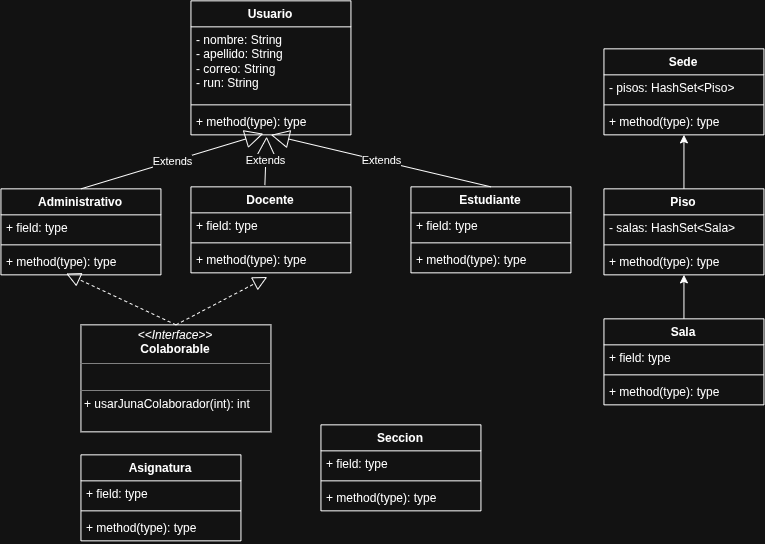

The diagram above was exported from draw.io. Its source (the exported page's mxGraphModel, read from the mxfile embedded in the PNG):
<mxGraphModel dx="955" dy="553" grid="1" gridSize="10" guides="1" tooltips="1" connect="1" arrows="1" fold="1" page="1" pageScale="1" pageWidth="827" pageHeight="1169" math="0" shadow="0">
  <root>
    <mxCell id="0" />
    <mxCell id="1" parent="0" />
    <mxCell id="oYUJs_S4SARbFSictQ93-1" parent="1" style="swimlane;fontStyle=1;align=center;verticalAlign=top;childLayout=stackLayout;horizontal=1;startSize=26;horizontalStack=0;resizeParent=1;resizeParentMax=0;resizeLast=0;collapsible=1;marginBottom=0;whiteSpace=wrap;html=1;" value="Sede" vertex="1">
      <mxGeometry height="86" width="160" x="603" y="64" as="geometry" />
    </mxCell>
    <mxCell id="oYUJs_S4SARbFSictQ93-2" parent="oYUJs_S4SARbFSictQ93-1" style="text;strokeColor=none;fillColor=none;align=left;verticalAlign=top;spacingLeft=4;spacingRight=4;overflow=hidden;rotatable=0;points=[[0,0.5],[1,0.5]];portConstraint=eastwest;whiteSpace=wrap;html=1;" value="- pisos: HashSet&amp;lt;Piso&amp;gt;" vertex="1">
      <mxGeometry height="26" width="160" y="26" as="geometry" />
    </mxCell>
    <mxCell id="oYUJs_S4SARbFSictQ93-3" parent="oYUJs_S4SARbFSictQ93-1" style="line;strokeWidth=1;fillColor=none;align=left;verticalAlign=middle;spacingTop=-1;spacingLeft=3;spacingRight=3;rotatable=0;labelPosition=right;points=[];portConstraint=eastwest;strokeColor=inherit;" value="" vertex="1">
      <mxGeometry height="8" width="160" y="52" as="geometry" />
    </mxCell>
    <mxCell id="oYUJs_S4SARbFSictQ93-4" parent="oYUJs_S4SARbFSictQ93-1" style="text;strokeColor=none;fillColor=none;align=left;verticalAlign=top;spacingLeft=4;spacingRight=4;overflow=hidden;rotatable=0;points=[[0,0.5],[1,0.5]];portConstraint=eastwest;whiteSpace=wrap;html=1;" value="+ method(type): type" vertex="1">
      <mxGeometry height="26" width="160" y="60" as="geometry" />
    </mxCell>
    <mxCell id="oYUJs_S4SARbFSictQ93-14" edge="1" parent="1" source="oYUJs_S4SARbFSictQ93-5" style="edgeStyle=orthogonalEdgeStyle;rounded=0;orthogonalLoop=1;jettySize=auto;html=1;entryX=0.5;entryY=1;entryDx=0;entryDy=0;" target="oYUJs_S4SARbFSictQ93-1">
      <mxGeometry relative="1" as="geometry" />
    </mxCell>
    <mxCell id="oYUJs_S4SARbFSictQ93-5" parent="1" style="swimlane;fontStyle=1;align=center;verticalAlign=top;childLayout=stackLayout;horizontal=1;startSize=26;horizontalStack=0;resizeParent=1;resizeParentMax=0;resizeLast=0;collapsible=1;marginBottom=0;whiteSpace=wrap;html=1;" value="Piso" vertex="1">
      <mxGeometry height="86" width="160" x="603" y="204" as="geometry" />
    </mxCell>
    <mxCell id="oYUJs_S4SARbFSictQ93-6" parent="oYUJs_S4SARbFSictQ93-5" style="text;strokeColor=none;fillColor=none;align=left;verticalAlign=top;spacingLeft=4;spacingRight=4;overflow=hidden;rotatable=0;points=[[0,0.5],[1,0.5]];portConstraint=eastwest;whiteSpace=wrap;html=1;" value="- salas: HashSet&amp;lt;Sala&amp;gt;" vertex="1">
      <mxGeometry height="26" width="160" y="26" as="geometry" />
    </mxCell>
    <mxCell id="oYUJs_S4SARbFSictQ93-7" parent="oYUJs_S4SARbFSictQ93-5" style="line;strokeWidth=1;fillColor=none;align=left;verticalAlign=middle;spacingTop=-1;spacingLeft=3;spacingRight=3;rotatable=0;labelPosition=right;points=[];portConstraint=eastwest;strokeColor=inherit;" value="" vertex="1">
      <mxGeometry height="8" width="160" y="52" as="geometry" />
    </mxCell>
    <mxCell id="oYUJs_S4SARbFSictQ93-8" parent="oYUJs_S4SARbFSictQ93-5" style="text;strokeColor=none;fillColor=none;align=left;verticalAlign=top;spacingLeft=4;spacingRight=4;overflow=hidden;rotatable=0;points=[[0,0.5],[1,0.5]];portConstraint=eastwest;whiteSpace=wrap;html=1;" value="+ method(type): type" vertex="1">
      <mxGeometry height="26" width="160" y="60" as="geometry" />
    </mxCell>
    <mxCell id="oYUJs_S4SARbFSictQ93-13" edge="1" parent="1" source="oYUJs_S4SARbFSictQ93-9" style="edgeStyle=orthogonalEdgeStyle;rounded=0;orthogonalLoop=1;jettySize=auto;html=1;entryX=0.5;entryY=1;entryDx=0;entryDy=0;" target="oYUJs_S4SARbFSictQ93-5">
      <mxGeometry relative="1" as="geometry" />
    </mxCell>
    <mxCell id="oYUJs_S4SARbFSictQ93-9" parent="1" style="swimlane;fontStyle=1;align=center;verticalAlign=top;childLayout=stackLayout;horizontal=1;startSize=26;horizontalStack=0;resizeParent=1;resizeParentMax=0;resizeLast=0;collapsible=1;marginBottom=0;whiteSpace=wrap;html=1;" value="Sala" vertex="1">
      <mxGeometry height="86" width="160" x="603" y="334" as="geometry" />
    </mxCell>
    <mxCell id="oYUJs_S4SARbFSictQ93-10" parent="oYUJs_S4SARbFSictQ93-9" style="text;strokeColor=none;fillColor=none;align=left;verticalAlign=top;spacingLeft=4;spacingRight=4;overflow=hidden;rotatable=0;points=[[0,0.5],[1,0.5]];portConstraint=eastwest;whiteSpace=wrap;html=1;" value="+ field: type" vertex="1">
      <mxGeometry height="26" width="160" y="26" as="geometry" />
    </mxCell>
    <mxCell id="oYUJs_S4SARbFSictQ93-11" parent="oYUJs_S4SARbFSictQ93-9" style="line;strokeWidth=1;fillColor=none;align=left;verticalAlign=middle;spacingTop=-1;spacingLeft=3;spacingRight=3;rotatable=0;labelPosition=right;points=[];portConstraint=eastwest;strokeColor=inherit;" value="" vertex="1">
      <mxGeometry height="8" width="160" y="52" as="geometry" />
    </mxCell>
    <mxCell id="oYUJs_S4SARbFSictQ93-12" parent="oYUJs_S4SARbFSictQ93-9" style="text;strokeColor=none;fillColor=none;align=left;verticalAlign=top;spacingLeft=4;spacingRight=4;overflow=hidden;rotatable=0;points=[[0,0.5],[1,0.5]];portConstraint=eastwest;whiteSpace=wrap;html=1;" value="+ method(type): type" vertex="1">
      <mxGeometry height="26" width="160" y="60" as="geometry" />
    </mxCell>
    <mxCell id="oYUJs_S4SARbFSictQ93-15" parent="1" style="swimlane;fontStyle=1;align=center;verticalAlign=top;childLayout=stackLayout;horizontal=1;startSize=26;horizontalStack=0;resizeParent=1;resizeParentMax=0;resizeLast=0;collapsible=1;marginBottom=0;whiteSpace=wrap;html=1;" value="Seccion" vertex="1">
      <mxGeometry height="86" width="160" x="320" y="440" as="geometry" />
    </mxCell>
    <mxCell id="oYUJs_S4SARbFSictQ93-16" parent="oYUJs_S4SARbFSictQ93-15" style="text;strokeColor=none;fillColor=none;align=left;verticalAlign=top;spacingLeft=4;spacingRight=4;overflow=hidden;rotatable=0;points=[[0,0.5],[1,0.5]];portConstraint=eastwest;whiteSpace=wrap;html=1;" value="+ field: type" vertex="1">
      <mxGeometry height="26" width="160" y="26" as="geometry" />
    </mxCell>
    <mxCell id="oYUJs_S4SARbFSictQ93-17" parent="oYUJs_S4SARbFSictQ93-15" style="line;strokeWidth=1;fillColor=none;align=left;verticalAlign=middle;spacingTop=-1;spacingLeft=3;spacingRight=3;rotatable=0;labelPosition=right;points=[];portConstraint=eastwest;strokeColor=inherit;" value="" vertex="1">
      <mxGeometry height="8" width="160" y="52" as="geometry" />
    </mxCell>
    <mxCell id="oYUJs_S4SARbFSictQ93-18" parent="oYUJs_S4SARbFSictQ93-15" style="text;strokeColor=none;fillColor=none;align=left;verticalAlign=top;spacingLeft=4;spacingRight=4;overflow=hidden;rotatable=0;points=[[0,0.5],[1,0.5]];portConstraint=eastwest;whiteSpace=wrap;html=1;" value="+ method(type): type" vertex="1">
      <mxGeometry height="26" width="160" y="60" as="geometry" />
    </mxCell>
    <mxCell id="oYUJs_S4SARbFSictQ93-19" parent="1" style="swimlane;fontStyle=1;align=center;verticalAlign=top;childLayout=stackLayout;horizontal=1;startSize=26;horizontalStack=0;resizeParent=1;resizeParentMax=0;resizeLast=0;collapsible=1;marginBottom=0;whiteSpace=wrap;html=1;" value="Asignatura" vertex="1">
      <mxGeometry height="86" width="160" x="80" y="470" as="geometry" />
    </mxCell>
    <mxCell id="oYUJs_S4SARbFSictQ93-20" parent="oYUJs_S4SARbFSictQ93-19" style="text;strokeColor=none;fillColor=none;align=left;verticalAlign=top;spacingLeft=4;spacingRight=4;overflow=hidden;rotatable=0;points=[[0,0.5],[1,0.5]];portConstraint=eastwest;whiteSpace=wrap;html=1;" value="+ field: type" vertex="1">
      <mxGeometry height="26" width="160" y="26" as="geometry" />
    </mxCell>
    <mxCell id="oYUJs_S4SARbFSictQ93-21" parent="oYUJs_S4SARbFSictQ93-19" style="line;strokeWidth=1;fillColor=none;align=left;verticalAlign=middle;spacingTop=-1;spacingLeft=3;spacingRight=3;rotatable=0;labelPosition=right;points=[];portConstraint=eastwest;strokeColor=inherit;" value="" vertex="1">
      <mxGeometry height="8" width="160" y="52" as="geometry" />
    </mxCell>
    <mxCell id="oYUJs_S4SARbFSictQ93-22" parent="oYUJs_S4SARbFSictQ93-19" style="text;strokeColor=none;fillColor=none;align=left;verticalAlign=top;spacingLeft=4;spacingRight=4;overflow=hidden;rotatable=0;points=[[0,0.5],[1,0.5]];portConstraint=eastwest;whiteSpace=wrap;html=1;" value="+ method(type): type" vertex="1">
      <mxGeometry height="26" width="160" y="60" as="geometry" />
    </mxCell>
    <mxCell id="oYUJs_S4SARbFSictQ93-23" parent="1" style="swimlane;fontStyle=1;align=center;verticalAlign=top;childLayout=stackLayout;horizontal=1;startSize=26;horizontalStack=0;resizeParent=1;resizeParentMax=0;resizeLast=0;collapsible=1;marginBottom=0;whiteSpace=wrap;html=1;" value="Docente" vertex="1">
      <mxGeometry height="86" width="160" x="190" y="202" as="geometry" />
    </mxCell>
    <mxCell id="oYUJs_S4SARbFSictQ93-24" parent="oYUJs_S4SARbFSictQ93-23" style="text;strokeColor=none;fillColor=none;align=left;verticalAlign=top;spacingLeft=4;spacingRight=4;overflow=hidden;rotatable=0;points=[[0,0.5],[1,0.5]];portConstraint=eastwest;whiteSpace=wrap;html=1;" value="+ field: type" vertex="1">
      <mxGeometry height="26" width="160" y="26" as="geometry" />
    </mxCell>
    <mxCell id="oYUJs_S4SARbFSictQ93-25" parent="oYUJs_S4SARbFSictQ93-23" style="line;strokeWidth=1;fillColor=none;align=left;verticalAlign=middle;spacingTop=-1;spacingLeft=3;spacingRight=3;rotatable=0;labelPosition=right;points=[];portConstraint=eastwest;strokeColor=inherit;" value="" vertex="1">
      <mxGeometry height="8" width="160" y="52" as="geometry" />
    </mxCell>
    <mxCell id="oYUJs_S4SARbFSictQ93-26" parent="oYUJs_S4SARbFSictQ93-23" style="text;strokeColor=none;fillColor=none;align=left;verticalAlign=top;spacingLeft=4;spacingRight=4;overflow=hidden;rotatable=0;points=[[0,0.5],[1,0.5]];portConstraint=eastwest;whiteSpace=wrap;html=1;" value="+ method(type): type" vertex="1">
      <mxGeometry height="26" width="160" y="60" as="geometry" />
    </mxCell>
    <mxCell id="oYUJs_S4SARbFSictQ93-27" parent="1" style="swimlane;fontStyle=1;align=center;verticalAlign=top;childLayout=stackLayout;horizontal=1;startSize=26;horizontalStack=0;resizeParent=1;resizeParentMax=0;resizeLast=0;collapsible=1;marginBottom=0;whiteSpace=wrap;html=1;" value="Estudiante" vertex="1">
      <mxGeometry height="86" width="160" x="410" y="202" as="geometry" />
    </mxCell>
    <mxCell id="oYUJs_S4SARbFSictQ93-28" parent="oYUJs_S4SARbFSictQ93-27" style="text;strokeColor=none;fillColor=none;align=left;verticalAlign=top;spacingLeft=4;spacingRight=4;overflow=hidden;rotatable=0;points=[[0,0.5],[1,0.5]];portConstraint=eastwest;whiteSpace=wrap;html=1;" value="+ field: type" vertex="1">
      <mxGeometry height="26" width="160" y="26" as="geometry" />
    </mxCell>
    <mxCell id="oYUJs_S4SARbFSictQ93-29" parent="oYUJs_S4SARbFSictQ93-27" style="line;strokeWidth=1;fillColor=none;align=left;verticalAlign=middle;spacingTop=-1;spacingLeft=3;spacingRight=3;rotatable=0;labelPosition=right;points=[];portConstraint=eastwest;strokeColor=inherit;" value="" vertex="1">
      <mxGeometry height="8" width="160" y="52" as="geometry" />
    </mxCell>
    <mxCell id="oYUJs_S4SARbFSictQ93-30" parent="oYUJs_S4SARbFSictQ93-27" style="text;strokeColor=none;fillColor=none;align=left;verticalAlign=top;spacingLeft=4;spacingRight=4;overflow=hidden;rotatable=0;points=[[0,0.5],[1,0.5]];portConstraint=eastwest;whiteSpace=wrap;html=1;" value="+ method(type): type" vertex="1">
      <mxGeometry height="26" width="160" y="60" as="geometry" />
    </mxCell>
    <mxCell id="oYUJs_S4SARbFSictQ93-32" parent="1" style="swimlane;fontStyle=1;align=center;verticalAlign=top;childLayout=stackLayout;horizontal=1;startSize=26;horizontalStack=0;resizeParent=1;resizeParentMax=0;resizeLast=0;collapsible=1;marginBottom=0;whiteSpace=wrap;html=1;" value="Usuario" vertex="1">
      <mxGeometry height="134" width="160" x="190" y="16" as="geometry" />
    </mxCell>
    <mxCell id="oYUJs_S4SARbFSictQ93-33" parent="oYUJs_S4SARbFSictQ93-32" style="text;strokeColor=none;fillColor=none;align=left;verticalAlign=top;spacingLeft=4;spacingRight=4;overflow=hidden;rotatable=0;points=[[0,0.5],[1,0.5]];portConstraint=eastwest;whiteSpace=wrap;html=1;" value="&lt;div&gt;- nombre: String&lt;/div&gt;&lt;div&gt;- apellido: String&lt;/div&gt;- correo: String&lt;div&gt;- run: String&lt;/div&gt;" vertex="1">
      <mxGeometry height="74" width="160" y="26" as="geometry" />
    </mxCell>
    <mxCell id="oYUJs_S4SARbFSictQ93-34" parent="oYUJs_S4SARbFSictQ93-32" style="line;strokeWidth=1;fillColor=none;align=left;verticalAlign=middle;spacingTop=-1;spacingLeft=3;spacingRight=3;rotatable=0;labelPosition=right;points=[];portConstraint=eastwest;strokeColor=inherit;" value="" vertex="1">
      <mxGeometry height="8" width="160" y="100" as="geometry" />
    </mxCell>
    <mxCell id="oYUJs_S4SARbFSictQ93-35" parent="oYUJs_S4SARbFSictQ93-32" style="text;strokeColor=none;fillColor=none;align=left;verticalAlign=top;spacingLeft=4;spacingRight=4;overflow=hidden;rotatable=0;points=[[0,0.5],[1,0.5]];portConstraint=eastwest;whiteSpace=wrap;html=1;" value="+ method(type): type" vertex="1">
      <mxGeometry height="26" width="160" y="108" as="geometry" />
    </mxCell>
    <mxCell id="oYUJs_S4SARbFSictQ93-36" edge="1" parent="1" source="oYUJs_S4SARbFSictQ93-23" style="endArrow=block;endSize=16;endFill=0;html=1;rounded=0;exitX=0.462;exitY=-0.02;exitDx=0;exitDy=0;exitPerimeter=0;entryX=0.473;entryY=1.07;entryDx=0;entryDy=0;entryPerimeter=0;" target="oYUJs_S4SARbFSictQ93-35" value="Extends">
      <mxGeometry relative="1" width="160" as="geometry">
        <mxPoint x="60" y="170" as="sourcePoint" />
        <mxPoint x="220" y="170" as="targetPoint" />
      </mxGeometry>
    </mxCell>
    <mxCell id="oYUJs_S4SARbFSictQ93-37" edge="1" parent="1" source="oYUJs_S4SARbFSictQ93-27" style="endArrow=block;endSize=16;endFill=0;html=1;rounded=0;entryX=0.5;entryY=1;entryDx=0;entryDy=0;exitX=0.5;exitY=0;exitDx=0;exitDy=0;" target="oYUJs_S4SARbFSictQ93-32" value="Extends">
      <mxGeometry relative="1" width="160" as="geometry">
        <mxPoint x="330" y="250" as="sourcePoint" />
        <mxPoint x="490" y="250" as="targetPoint" />
      </mxGeometry>
    </mxCell>
    <mxCell id="oYUJs_S4SARbFSictQ93-38" parent="1" style="swimlane;fontStyle=1;align=center;verticalAlign=top;childLayout=stackLayout;horizontal=1;startSize=26;horizontalStack=0;resizeParent=1;resizeParentMax=0;resizeLast=0;collapsible=1;marginBottom=0;whiteSpace=wrap;html=1;" value="Administrativo" vertex="1">
      <mxGeometry height="86" width="160" y="204" as="geometry" />
    </mxCell>
    <mxCell id="oYUJs_S4SARbFSictQ93-39" parent="oYUJs_S4SARbFSictQ93-38" style="text;strokeColor=none;fillColor=none;align=left;verticalAlign=top;spacingLeft=4;spacingRight=4;overflow=hidden;rotatable=0;points=[[0,0.5],[1,0.5]];portConstraint=eastwest;whiteSpace=wrap;html=1;" value="+ field: type" vertex="1">
      <mxGeometry height="26" width="160" y="26" as="geometry" />
    </mxCell>
    <mxCell id="oYUJs_S4SARbFSictQ93-40" parent="oYUJs_S4SARbFSictQ93-38" style="line;strokeWidth=1;fillColor=none;align=left;verticalAlign=middle;spacingTop=-1;spacingLeft=3;spacingRight=3;rotatable=0;labelPosition=right;points=[];portConstraint=eastwest;strokeColor=inherit;" value="" vertex="1">
      <mxGeometry height="8" width="160" y="52" as="geometry" />
    </mxCell>
    <mxCell id="oYUJs_S4SARbFSictQ93-41" parent="oYUJs_S4SARbFSictQ93-38" style="text;strokeColor=none;fillColor=none;align=left;verticalAlign=top;spacingLeft=4;spacingRight=4;overflow=hidden;rotatable=0;points=[[0,0.5],[1,0.5]];portConstraint=eastwest;whiteSpace=wrap;html=1;" value="+ method(type): type" vertex="1">
      <mxGeometry height="26" width="160" y="60" as="geometry" />
    </mxCell>
    <mxCell id="oYUJs_S4SARbFSictQ93-42" edge="1" parent="1" source="oYUJs_S4SARbFSictQ93-38" style="endArrow=block;endSize=16;endFill=0;html=1;rounded=0;exitX=0.5;exitY=0;exitDx=0;exitDy=0;entryX=0.452;entryY=0.955;entryDx=0;entryDy=0;entryPerimeter=0;" target="oYUJs_S4SARbFSictQ93-35" value="Extends">
      <mxGeometry relative="1" width="160" as="geometry">
        <mxPoint x="30" y="120" as="sourcePoint" />
        <mxPoint x="190" y="120" as="targetPoint" />
      </mxGeometry>
    </mxCell>
    <mxCell id="oYUJs_S4SARbFSictQ93-47" parent="1" style="verticalAlign=top;align=left;overflow=fill;html=1;whiteSpace=wrap;" value="&lt;p style=&quot;margin:0px;margin-top:4px;text-align:center;&quot;&gt;&lt;i&gt;&amp;lt;&amp;lt;Interface&amp;gt;&amp;gt;&lt;/i&gt;&lt;br&gt;&lt;b&gt;Colaborable&lt;/b&gt;&lt;/p&gt;&lt;hr size=&quot;1&quot; style=&quot;border-style:solid;&quot;&gt;&lt;p style=&quot;margin:0px;margin-left:4px;&quot;&gt;&lt;br&gt;&lt;/p&gt;&lt;hr size=&quot;1&quot; style=&quot;border-style:solid;&quot;&gt;&lt;p style=&quot;margin:0px;margin-left:4px;&quot;&gt;+ usarJunaColaborador(int): int&lt;br&gt;&lt;/p&gt;" vertex="1">
      <mxGeometry height="107" width="190" x="80" y="340" as="geometry" />
    </mxCell>
    <mxCell id="oYUJs_S4SARbFSictQ93-48" edge="1" parent="1" source="oYUJs_S4SARbFSictQ93-47" style="endArrow=block;dashed=1;endFill=0;endSize=12;html=1;rounded=0;exitX=0.5;exitY=0;exitDx=0;exitDy=0;entryX=0.408;entryY=0.948;entryDx=0;entryDy=0;entryPerimeter=0;" target="oYUJs_S4SARbFSictQ93-41" value="">
      <mxGeometry relative="1" width="160" as="geometry">
        <mxPoint x="370" y="340" as="sourcePoint" />
        <mxPoint x="530" y="340" as="targetPoint" />
      </mxGeometry>
    </mxCell>
    <mxCell id="oYUJs_S4SARbFSictQ93-49" edge="1" parent="1" source="oYUJs_S4SARbFSictQ93-47" style="endArrow=block;dashed=1;endFill=0;endSize=12;html=1;rounded=0;exitX=0.5;exitY=0;exitDx=0;exitDy=0;entryX=0.477;entryY=1.16;entryDx=0;entryDy=0;entryPerimeter=0;" target="oYUJs_S4SARbFSictQ93-26" value="">
      <mxGeometry relative="1" width="160" as="geometry">
        <mxPoint x="340" y="330" as="sourcePoint" />
        <mxPoint x="500" y="330" as="targetPoint" />
      </mxGeometry>
    </mxCell>
  </root>
</mxGraphModel>